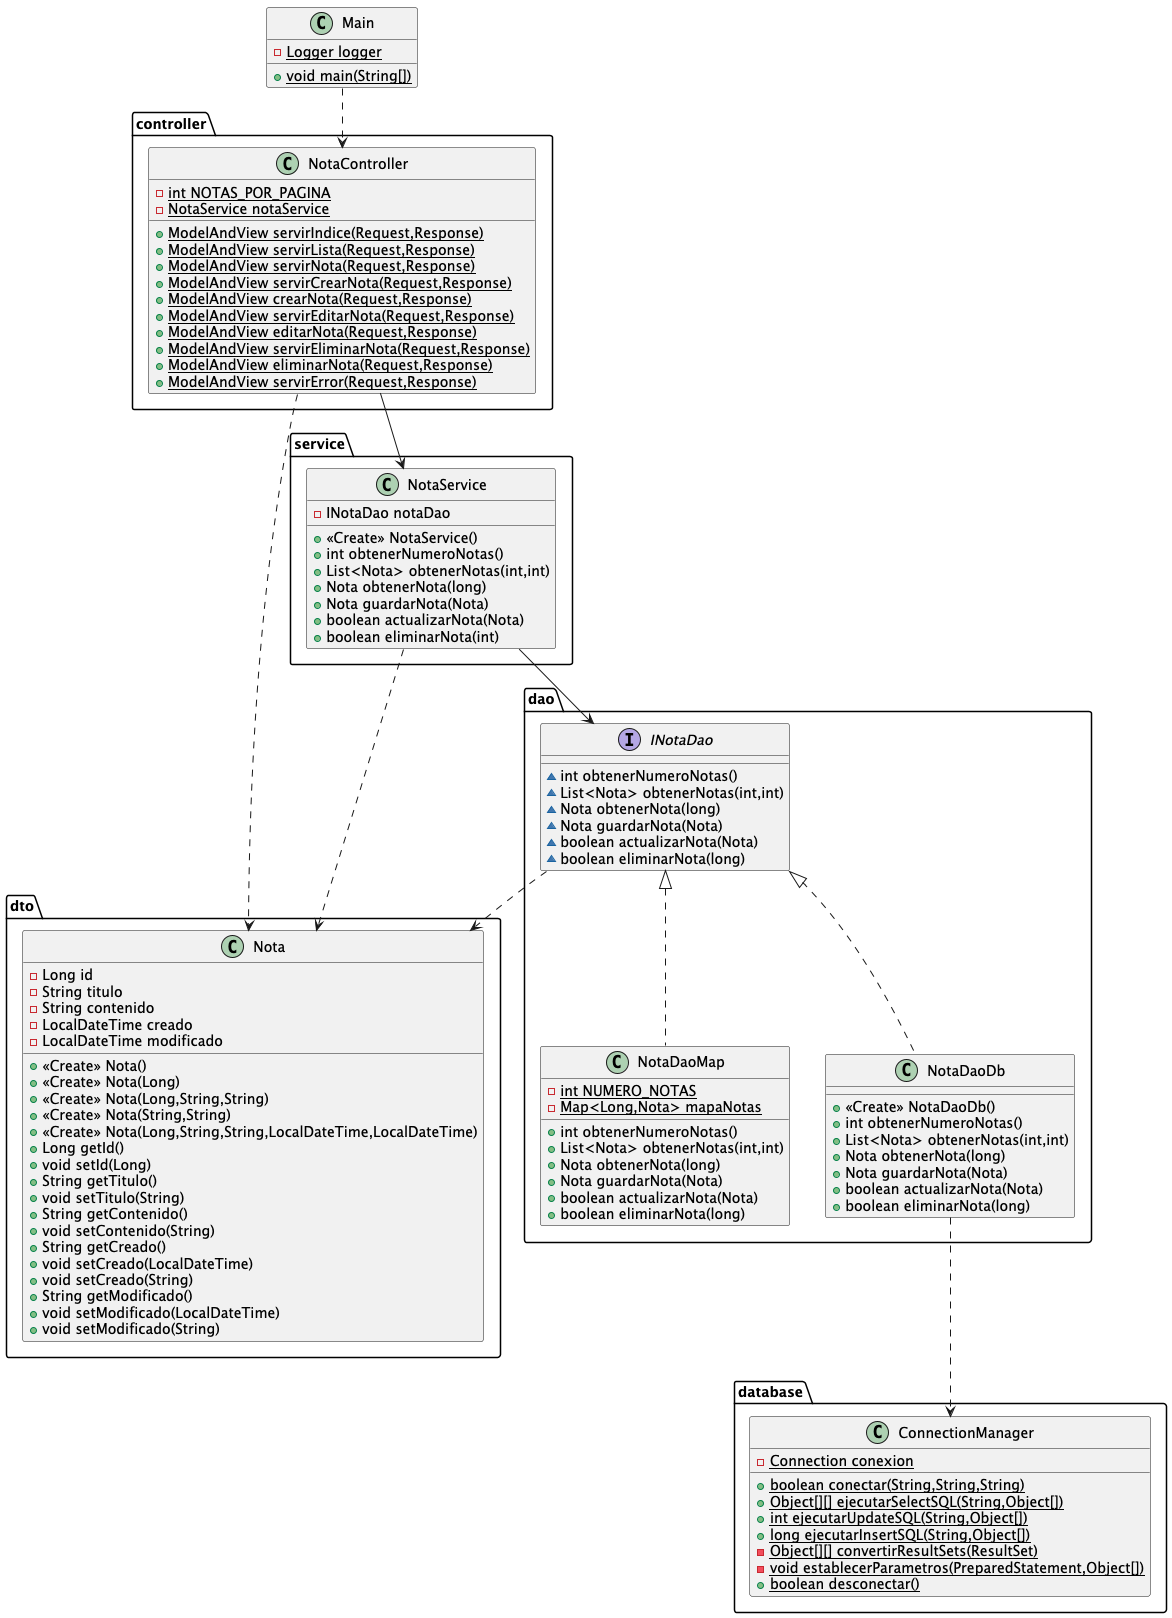

The diagram above was rendered by PlantUML. Its source (embedded in the PNG):
@startuml
class database.ConnectionManager {
- {static} Connection conexion
+ {static} boolean conectar(String,String,String)
+ {static} Object[][] ejecutarSelectSQL(String,Object[])
+ {static} int ejecutarUpdateSQL(String,Object[])
+ {static} long ejecutarInsertSQL(String,Object[])
- {static} Object[][] convertirResultSets(ResultSet)
- {static} void establecerParametros(PreparedStatement,Object[])
+ {static} boolean desconectar()
}


class dao.NotaDaoMap {
- {static} int NUMERO_NOTAS
- {static} Map<Long,Nota> mapaNotas
+ int obtenerNumeroNotas()
+ List<Nota> obtenerNotas(int,int)
+ Nota obtenerNota(long)
+ Nota guardarNota(Nota)
+ boolean actualizarNota(Nota)
+ boolean eliminarNota(long)
}


interface dao.INotaDao {
~ int obtenerNumeroNotas()
~ List<Nota> obtenerNotas(int,int)
~ Nota obtenerNota(long)
~ Nota guardarNota(Nota)
~ boolean actualizarNota(Nota)
~ boolean eliminarNota(long)
}

class dto.Nota {
- Long id
- String titulo
- String contenido
- LocalDateTime creado
- LocalDateTime modificado
+ <<Create>> Nota()
+ <<Create>> Nota(Long)
+ <<Create>> Nota(Long,String,String)
+ <<Create>> Nota(String,String)
+ <<Create>> Nota(Long,String,String,LocalDateTime,LocalDateTime)
+ Long getId()
+ void setId(Long)
+ String getTitulo()
+ void setTitulo(String)
+ String getContenido()
+ void setContenido(String)
+ String getCreado()
+ void setCreado(LocalDateTime)
+ void setCreado(String)
+ String getModificado()
+ void setModificado(LocalDateTime)
+ void setModificado(String)
}


class dao.NotaDaoDb {
+ <<Create>> NotaDaoDb()
+ int obtenerNumeroNotas()
+ List<Nota> obtenerNotas(int,int)
+ Nota obtenerNota(long)
+ Nota guardarNota(Nota)
+ boolean actualizarNota(Nota)
+ boolean eliminarNota(long)
}

class service.NotaService {
- INotaDao notaDao
+ <<Create>> NotaService()
+ int obtenerNumeroNotas()
+ List<Nota> obtenerNotas(int,int)
+ Nota obtenerNota(long)
+ Nota guardarNota(Nota)
+ boolean actualizarNota(Nota)
+ boolean eliminarNota(int)
}


class Main {
- {static} Logger logger
+ {static} void main(String[])
}


class controller.NotaController {
- {static} int NOTAS_POR_PAGINA
- {static} NotaService notaService
+ {static} ModelAndView servirIndice(Request,Response)
+ {static} ModelAndView servirLista(Request,Response)
+ {static} ModelAndView servirNota(Request,Response)
+ {static} ModelAndView servirCrearNota(Request,Response)
+ {static} ModelAndView crearNota(Request,Response)
+ {static} ModelAndView servirEditarNota(Request,Response)
+ {static} ModelAndView editarNota(Request,Response)
+ {static} ModelAndView servirEliminarNota(Request,Response)
+ {static} ModelAndView eliminarNota(Request,Response)
+ {static} ModelAndView servirError(Request,Response)
}




dao.INotaDao <|.. dao.NotaDaoMap
dao.INotaDao <|.. dao.NotaDaoDb

Main ..> NotaController
NotaController --> NotaService
NotaController ..> Nota
NotaService --> INotaDao
NotaDaoDb ..> ConnectionManager
NotaService ..> Nota
INotaDao ..> Nota
@enduml